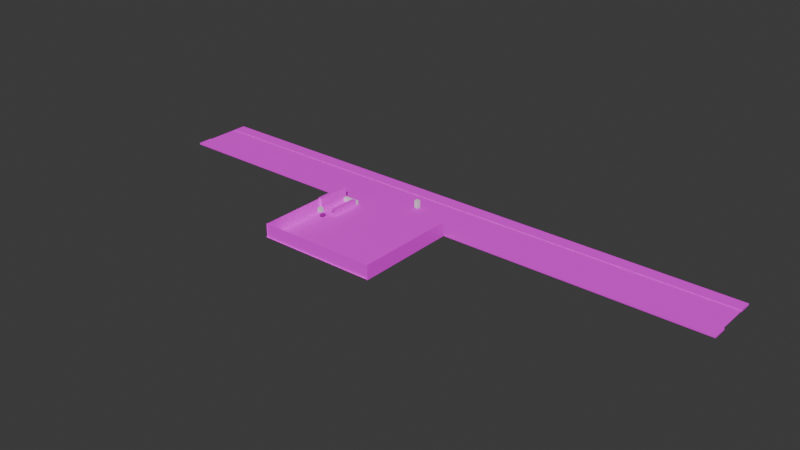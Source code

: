 # Source: Sin_nombre.blend  (saved by Blender 4.5.90; exported with 4.5.12 LTS)
import bpy
from mathutils import Matrix  # noqa: F401  (used for matrix-valued properties, if any)

bpy.ops.wm.read_factory_settings(use_empty=True)
scene = bpy.context.scene
scene.name = 'Scene'

# ---- collections
col_collection = bpy.data.collections.new('Collection'); scene.collection.children.link(col_collection)

# ---- images (referenced by path relative to the original .blend; pixels are not part of the script)
import os
ASSET_DIR = os.environ.get("B2B_ASSET_DIR", "")  # directory of the original .blend (textures are referenced by path, not embedded)
HERE = os.path.dirname(os.path.abspath(__file__))  # packed textures are extracted next to this script under _unpacked/

def load_image(name, relpath, width, height, colorspace="sRGB"):
    """Load a texture the original file referenced (path relative to the .blend, or extracted next to this script)."""
    p = next((c for c in (os.path.join(HERE, relpath), os.path.join(ASSET_DIR, relpath)) if relpath and os.path.exists(c)), "")
    if p:
        img = bpy.data.images.load(p, check_existing=True)
        img.name = name
    else:  # same state as the original file: an image datablock whose file is absent (Cycles renders it pink)
        img = bpy.data.images.new(name, width, height)
        img.source = "FILE"
        img.filepath = "//" + (relpath or name)
    img.colorspace_settings.name = colorspace
    return img
img_piso_carre_png = load_image('Piso Carre.png', 'Piso Carre.png', 1024, 1024, 'sRGB')
img_pared_blanca_png = load_image('Pared blanca.png', 'Pared blanca.png', 1024, 1024, 'sRGB')
img_pared_negra_png_001 = load_image('Pared negra.png.001', 'Pared negra.png', 1024, 1024, 'sRGB')
img_pared_negra_png = load_image('Pared negra.png', 'Pared negra.png', 1024, 1024, 'sRGB')
img_pared_negra_png_002 = load_image('Pared negra.png.002', 'Pared negra.png', 1024, 1024, 'sRGB')
img_madera_good_jpg = load_image('Madera Good.jpg', 'Madera Good.jpg', 1024, 1024, 'sRGB')
img_calle_png = load_image('calle.png', 'calle.png', 1024, 1024, 'sRGB')
img_bereda_difinitiva_png = load_image('Bereda difinitiva.png', 'Bereda difinitiva.png', 1024, 1024, 'sRGB')

# ---- materials (node trees are filled in below, after node groups)
mat_material_015 = bpy.data.materials.new('Material.015')
mat_material_017 = bpy.data.materials.new('Material.017')
mat_material_004 = bpy.data.materials.new('Material.004')
mat_material_006 = bpy.data.materials.new('Material.006')
mat_material_005 = bpy.data.materials.new('Material.005')
mat_material_007 = bpy.data.materials.new('Material.007')
mat_material_008 = bpy.data.materials.new('Material.008')
mat_material_014 = bpy.data.materials.new('Material.014')
mat_material = bpy.data.materials.new('Material')
mat_material.alpha_threshold = 0.0
mat_material.roughness = 0.5
mat_material.line_color = (0.0, 0.0, 0.0, 1.0)
mat_material_001 = bpy.data.materials.new('Material.001')
mat_material_003 = bpy.data.materials.new('Material.003')
mat_material_002 = bpy.data.materials.new('Material.002')

# ---- material node trees
mat_material_015.use_nodes = True; mat_material_015.node_tree.nodes.clear()
_N = mat_material_015.node_tree.nodes; _L = mat_material_015.node_tree.links
n0 = _N.new('ShaderNodeBsdfPrincipled'); n0.name = 'BSDF Principista'; n0.location = (-200, 100)
n0.inputs[2].default_value = 1.0
n1 = _N.new('ShaderNodeOutputMaterial'); n1.name = 'Material'; n1.location = (200, 100)
n2 = _N.new('ShaderNodeTexImage'); n2.name = 'Imagen'; n2.location = (-490, 75)
n2.image = img_piso_carre_png
_L.new(n0.outputs[0], n1.inputs[0])
_L.new(n2.outputs[0], n0.inputs[0])
n1.is_active_output = True
mat_material_017.use_nodes = True; mat_material_017.node_tree.nodes.clear()
_N = mat_material_017.node_tree.nodes; _L = mat_material_017.node_tree.links
n0 = _N.new('ShaderNodeBsdfPrincipled'); n0.name = 'BSDF Principista'; n0.location = (-200, 100)
n0.inputs[2].default_value = 1.0
n1 = _N.new('ShaderNodeOutputMaterial'); n1.name = 'Material'; n1.location = (200, 100)
_L.new(n0.outputs[0], n1.inputs[0])
n1.is_active_output = True
mat_material_004.use_nodes = True; mat_material_004.node_tree.nodes.clear()
_N = mat_material_004.node_tree.nodes; _L = mat_material_004.node_tree.links
n0 = _N.new('ShaderNodeBsdfPrincipled'); n0.name = 'BSDF Principista'; n0.location = (-200, 100)
n0.inputs[2].default_value = 1.0
n1 = _N.new('ShaderNodeOutputMaterial'); n1.name = 'Material'; n1.location = (200, 100)
n2 = _N.new('ShaderNodeTexImage'); n2.name = 'Imagen'; n2.location = (-490, 75)
n2.image = img_pared_blanca_png
_L.new(n0.outputs[0], n1.inputs[0])
_L.new(n2.outputs[0], n0.inputs[0])
n1.is_active_output = True
mat_material_006.use_nodes = True; mat_material_006.node_tree.nodes.clear()
_N = mat_material_006.node_tree.nodes; _L = mat_material_006.node_tree.links
n0 = _N.new('ShaderNodeBsdfPrincipled'); n0.name = 'BSDF Principista'; n0.location = (-200, 100)
n0.inputs[2].default_value = 1.0
n1 = _N.new('ShaderNodeOutputMaterial'); n1.name = 'Material'; n1.location = (200, 100)
n2 = _N.new('ShaderNodeTexImage'); n2.name = 'Imagen'; n2.location = (-490, 75)
n2.image = img_pared_negra_png_001
_L.new(n0.outputs[0], n1.inputs[0])
_L.new(n2.outputs[0], n0.inputs[0])
n1.is_active_output = True
mat_material_005.use_nodes = True; mat_material_005.node_tree.nodes.clear()
_N = mat_material_005.node_tree.nodes; _L = mat_material_005.node_tree.links
n0 = _N.new('ShaderNodeBsdfPrincipled'); n0.name = 'BSDF Principista'; n0.location = (-200, 100)
n0.inputs[2].default_value = 1.0
n1 = _N.new('ShaderNodeOutputMaterial'); n1.name = 'Material'; n1.location = (200, 100)
n2 = _N.new('ShaderNodeTexImage'); n2.name = 'Imagen'; n2.location = (-490, 75)
n2.image = img_pared_negra_png
_L.new(n0.outputs[0], n1.inputs[0])
_L.new(n2.outputs[0], n0.inputs[0])
n1.is_active_output = True
mat_material_007.use_nodes = True; mat_material_007.node_tree.nodes.clear()
_N = mat_material_007.node_tree.nodes; _L = mat_material_007.node_tree.links
n0 = _N.new('ShaderNodeBsdfPrincipled'); n0.name = 'BSDF Principista'; n0.location = (-200, 100)
n0.inputs[2].default_value = 1.0
n1 = _N.new('ShaderNodeOutputMaterial'); n1.name = 'Material'; n1.location = (200, 100)
n2 = _N.new('ShaderNodeTexImage'); n2.name = 'Imagen'; n2.location = (-490, 75)
n2.image = img_pared_negra_png_002
_L.new(n0.outputs[0], n1.inputs[0])
_L.new(n2.outputs[0], n0.inputs[0])
n1.is_active_output = True
mat_material_008.use_nodes = True; mat_material_008.node_tree.nodes.clear()
_N = mat_material_008.node_tree.nodes; _L = mat_material_008.node_tree.links
n0 = _N.new('ShaderNodeBsdfPrincipled'); n0.name = 'BSDF Principista'; n0.location = (-200, 100)
n1 = _N.new('ShaderNodeOutputMaterial'); n1.name = 'Material'; n1.location = (200, 100)
n2 = _N.new('ShaderNodeTexImage'); n2.name = 'Imagen'; n2.location = (-490, 75)
n2.image = img_madera_good_jpg
_L.new(n0.outputs[0], n1.inputs[0])
_L.new(n2.outputs[0], n0.inputs[0])
n1.is_active_output = True
mat_material_014.use_nodes = True; mat_material_014.node_tree.nodes.clear()
_N = mat_material_014.node_tree.nodes; _L = mat_material_014.node_tree.links
n0 = _N.new('ShaderNodeBsdfPrincipled'); n0.name = 'BSDF Principista'; n0.location = (-200, 100)
n0.inputs[2].default_value = 1.0
n1 = _N.new('ShaderNodeOutputMaterial'); n1.name = 'Material'; n1.location = (200, 100)
n2 = _N.new('ShaderNodeTexImage'); n2.name = 'Imagen'; n2.location = (-490, 75)
n2.image = img_madera_good_jpg
_L.new(n0.outputs[0], n1.inputs[0])
_L.new(n2.outputs[0], n0.inputs[0])
n1.is_active_output = True
mat_material.use_nodes = True; mat_material.node_tree.nodes.clear()
_N = mat_material.node_tree.nodes; _L = mat_material.node_tree.links
n0 = _N.new('ShaderNodeOutputMaterial'); n0.name = 'Material Output'; n0.location = (200, 100)
n1 = _N.new('ShaderNodeBsdfPrincipled'); n1.name = 'Principled BSDF'; n1.location = (-200, 100)
n1.inputs[3].default_value = 1.45
_L.new(n1.outputs[0], n0.inputs[0])
n0.is_active_output = True
mat_material_001.use_nodes = True; mat_material_001.node_tree.nodes.clear()
_N = mat_material_001.node_tree.nodes; _L = mat_material_001.node_tree.links
n0 = _N.new('ShaderNodeBsdfPrincipled'); n0.name = 'Principled BSDF'; n0.location = (-200, 100)
n0.inputs[2].default_value = 1.0
n1 = _N.new('ShaderNodeOutputMaterial'); n1.name = 'Material Output'; n1.location = (200, 100)
n2 = _N.new('ShaderNodeTexImage'); n2.name = 'Image Texture'; n2.location = (-490, 75)
n2.image = img_calle_png
_L.new(n0.outputs[0], n1.inputs[0])
_L.new(n2.outputs[0], n0.inputs[0])
n1.is_active_output = True
mat_material_003.use_nodes = True; mat_material_003.node_tree.nodes.clear()
_N = mat_material_003.node_tree.nodes; _L = mat_material_003.node_tree.links
n0 = _N.new('ShaderNodeBsdfPrincipled'); n0.name = 'Principled BSDF'; n0.location = (-200, 100)
n0.inputs[2].default_value = 1.0
n1 = _N.new('ShaderNodeOutputMaterial'); n1.name = 'Material Output'; n1.location = (200, 100)
n2 = _N.new('ShaderNodeTexImage'); n2.name = 'Image Texture'; n2.location = (-490, 75)
n2.image = img_bereda_difinitiva_png
_L.new(n0.outputs[0], n1.inputs[0])
_L.new(n2.outputs[0], n0.inputs[0])
n1.is_active_output = True
mat_material_002.use_nodes = True; mat_material_002.node_tree.nodes.clear()
_N = mat_material_002.node_tree.nodes; _L = mat_material_002.node_tree.links
n0 = _N.new('ShaderNodeBsdfPrincipled'); n0.name = 'Principled BSDF'; n0.location = (-200, 100)
n0.inputs[2].default_value = 1.0
n1 = _N.new('ShaderNodeOutputMaterial'); n1.name = 'Material Output'; n1.location = (200, 100)
n2 = _N.new('ShaderNodeTexImage'); n2.name = 'Image Texture'; n2.location = (-490, 75)
n2.image = img_bereda_difinitiva_png
_L.new(n0.outputs[0], n1.inputs[0])
_L.new(n2.outputs[0], n0.inputs[0])
n1.is_active_output = True

# ---- world
world_world = bpy.data.worlds.new('World'); scene.world = world_world
world_world.use_nodes = True; world_world.node_tree.nodes.clear()
_N = world_world.node_tree.nodes; _L = world_world.node_tree.links
n0 = _N.new('ShaderNodeOutputWorld'); n0.name = 'World Output'; n0.location = (200, 100)
n1 = _N.new('ShaderNodeBackground'); n1.name = 'Background'; n1.location = (-200, 100)
n1.inputs[0].default_value = (0.05088, 0.05088, 0.05088, 1.0)
_L.new(n1.outputs[0], n0.inputs[0])
n0.is_active_output = True
world_world.color = (0.05088, 0.05088, 0.05088)
world_world.sun_shadow_jitter_overblur = 0.0

# ---- meshes
me_plano = bpy.data.meshes.new('Plano')
me_plano.from_pydata([(-1.0, -1.0, 0.0), (1.0, -1.0, 0.0), (-1.0, 1.0, 0.0), (1.0, 1.0, 0.0)], [], [(0, 1, 3, 2)])
_uv = me_plano.uv_layers.new(name='MapaUV')
_uv.uv.foreach_set('vector', [-16.58, -17.46, 17.58, -17.46, 17.58, 18.46, -16.58, 18.46])
me_plano.materials.append(mat_material_015)
me_plano.update()
me_cubo = bpy.data.meshes.new('Cubo')
me_cubo.from_pydata([(-0.5875, -1.0, -1.0), (-0.5875, -1.0, 1.0), (-0.5875, 1.0, -1.0), (-0.5875, 1.0, 1.0), (1.0, -1.0, -1.0), (1.0, -1.0, 1.0), (1.0, 1.0, -1.0), (1.0, 1.0, 1.0)], [], [(0, 1, 3, 2), (2, 3, 7, 6), (6, 7, 5, 4), (4, 5, 1, 0), (2, 6, 4, 0), (7, 3, 1, 5)])
_uv = me_cubo.uv_layers.new(name='MapaUV')
_uv.uv.foreach_set('vector', [0.375, 0.0, 0.625, 0.0, 0.625, 0.25, 0.375, 0.25, 0.375, 0.25, 0.625, 0.25, 0.625, 0.5, 0.375, 0.5, 0.375, 0.5, 0.625, 0.5, 0.625, 0.75, 0.375, 0.75, 0.375, 0.75, 0.625, 0.75, 0.625, 1.0, 0.375, 1.0, 0.125, 0.5, 0.375, 0.5, 0.375, 0.75, 0.125, 0.75, 0.625, 0.5, 0.875, 0.5, 0.875, 0.75, 0.625, 0.75])
me_cubo.materials.append(mat_material_017)
me_cubo.update()
me_cubo_001 = bpy.data.meshes.new('Cubo.001')
me_cubo_001.from_pydata([(-1.246, 1.006, -1.0), (-1.246, 1.006, 7.372), (-1.246, -0.9981, -1.0), (-1.246, -0.9981, 7.372), (0.9578, 1.006, -1.0), (0.9578, 1.006, 7.372), (0.9575, -0.9989, -1.0), (0.9575, -0.9989, 7.372)], [], [(0, 1, 3, 2), (2, 3, 7, 6), (6, 7, 5, 4), (4, 5, 1, 0), (2, 6, 4, 0), (7, 3, 1, 5)])
_uv = me_cubo_001.uv_layers.new(name='MapaUV')
_uv.uv.foreach_set('vector', [0.375, 0.0, 0.625, 0.0, 0.625, 0.25, 0.375, 0.25, 0.375, 0.25, 0.625, 0.25, 0.625, 0.5, 0.375, 0.5, 0.375, 0.5, 0.625, 0.5, 0.625, 0.75, 0.375, 0.75, 0.375, 0.75, 0.625, 0.75, 0.625, 1.0, 0.375, 1.0, 0.125, 0.5, 0.375, 0.5, 0.375, 0.75, 0.125, 0.75, 0.625, 0.5, 0.875, 0.5, 0.875, 0.75, 0.625, 0.75])
me_cubo_001.materials.append(mat_material_004)
me_cubo_001.update()
me_plano_004 = bpy.data.meshes.new('Plano.004')
me_plano_004.from_pydata([(-1.0, -1.0, 0.0), (1.0, -1.0, 0.0), (-1.0, 1.0, 0.0), (1.0, 1.0, 0.0), (1.031, -0.9928, 58.12), (-0.9687, -0.9928, 58.14), (1.031, 0.3102, 58.12), (-0.9687, 0.3102, 58.14), (-0.9672, -0.9865, 58.62), (1.03, -0.9865, 58.61), (-0.9988, -0.9865, -0.03672), (0.9988, -0.9865, -0.05025)], [], [(0, 1, 3, 2), (4, 5, 7, 6), (8, 9, 11, 10)])
me_plano_004.polygons.foreach_set('material_index', [0, 1, 2])
_uv = me_plano_004.uv_layers.new(name='MapaUV')
_uv.uv.foreach_set('vector', [-0.2945, -3.465, 1.294, -3.465, 1.294, 4.465, -0.2945, 4.465, -0.2945, -3.465, 1.294, -3.465, 1.294, 4.465, -0.2945, 4.465, -0.2945, -3.465, 1.294, -3.465, 1.294, 4.465, -0.2945, 4.465])
me_plano_004.materials.append(mat_material_006)
me_plano_004.materials.append(mat_material_005)
me_plano_004.materials.append(mat_material_007)
me_plano_004.update()
me_cubo_002 = bpy.data.meshes.new('Cubo.002')
me_cubo_002.from_pydata([(-1.0, -1.0, -1.0), (-1.0, -1.0, 1.0), (-1.0, 1.0, -1.0), (-1.0, 1.0, 1.0), (1.0, -1.0, -1.0), (1.0, -1.0, 1.0), (1.0, 1.0, -1.0), (1.0, 1.0, 1.0), (-20.62, -1.02, 1.034), (0.4469, -1.02, 1.034), (-20.62, 0.9974, 1.034), (0.4469, 0.9974, 1.034)], [], [(0, 1, 3, 2), (2, 3, 7, 6), (6, 7, 5, 4), (4, 5, 1, 0), (2, 6, 4, 0), (7, 3, 1, 5), (8, 9, 11, 10)])
me_cubo_002.polygons.foreach_set('material_index', [0, 0, 0, 0, 0, 0, 1])
_uv = me_cubo_002.uv_layers.new(name='MapaUV')
_uv.uv.foreach_set('vector', [0.2412, -0.5385, 0.7588, -0.5385, 0.7588, -0.01924, 0.2412, -0.01924, 0.2412, -0.01924, 0.7588, -0.01924, 0.7588, 0.5, 0.2412, 0.5, 0.2412, 0.5, 0.7588, 0.5, 0.7588, 1.019, 0.2412, 1.019, 0.2412, 1.019, 0.7588, 1.019, 0.7588, 1.538, 0.2412, 1.538, -0.2763, 0.5, 0.2412, 0.5, 0.2412, 1.019, -0.2763, 1.019, 0.7588, 0.5, 1.276, 0.5, 1.276, 1.019, 0.7588, 1.019, 0.0149, -0.5032, 0.9851, -0.5032, 0.9851, 1.503, 0.0149, 1.503])
me_cubo_002.materials.append(mat_material_008)
me_cubo_002.materials.append(mat_material_014)
me_cubo_002.update()
me_cubo_003 = bpy.data.meshes.new('Cubo.003')
me_cubo_003.from_pydata([(-1.0, -1.0, -1.0), (-1.0, -1.0, 1.0), (-1.0, 1.0, -1.0), (-1.0, 1.0, 1.0), (1.0, -1.0, -1.0), (1.0, -1.0, 1.0), (1.0, 1.0, -1.0), (1.0, 1.0, 1.0)], [], [(0, 1, 3, 2), (2, 3, 7, 6), (6, 7, 5, 4), (4, 5, 1, 0), (2, 6, 4, 0), (7, 3, 1, 5)])
_uv = me_cubo_003.uv_layers.new(name='MapaUV')
_uv.uv.foreach_set('vector', [0.375, 0.0, 0.625, 0.0, 0.625, 0.25, 0.375, 0.25, 0.375, 0.25, 0.625, 0.25, 0.625, 0.5, 0.375, 0.5, 0.375, 0.5, 0.625, 0.5, 0.625, 0.75, 0.375, 0.75, 0.375, 0.75, 0.625, 0.75, 0.625, 1.0, 0.375, 1.0, 0.125, 0.5, 0.375, 0.5, 0.375, 0.75, 0.125, 0.75, 0.625, 0.5, 0.875, 0.5, 0.875, 0.75, 0.625, 0.75])
me_cubo_003.update()
me_cube = bpy.data.meshes.new('Cube')
me_cube.from_pydata([(1.0, 1.0, 2.914), (1.0, 1.0, -1.0), (1.0, -1.0, 2.914), (1.0, -1.0, -1.0), (-1.0, 1.0, 2.914), (-1.0, 1.0, -1.0), (-1.0, -1.0, 2.914), (-1.0, -1.0, -1.0)], [], [(0, 4, 6, 2), (3, 2, 6, 7), (7, 6, 4, 5), (5, 1, 3, 7), (1, 0, 2, 3), (5, 4, 0, 1)])
_uv = me_cube.uv_layers.new(name='UVMap')
_uv.uv.foreach_set('vector', [0.625, 0.5, 0.875, 0.5, 0.875, 0.75, 0.625, 0.75, 0.375, 0.75, 0.625, 0.75, 0.625, 1.0, 0.375, 1.0, 0.375, 0.0, 0.625, 0.0, 0.625, 0.25, 0.375, 0.25, 0.125, 0.5, 0.375, 0.5, 0.375, 0.75, 0.125, 0.75, 0.375, 0.5, 0.625, 0.5, 0.625, 0.75, 0.375, 0.75, 0.375, 0.25, 0.625, 0.25, 0.625, 0.5, 0.375, 0.5])
me_cube.materials.append(mat_material)
me_cube.use_mirror_vertex_groups = False
me_cube.update()
me_plane = bpy.data.meshes.new('Plane')
me_plane.from_pydata([(-1.0, -1.0, 0.0), (1.0, -1.0, 0.0), (-1.0, 1.0, 0.0), (1.0, 1.0, 0.0)], [], [(0, 1, 3, 2)])
_uv = me_plane.uv_layers.new(name='UVMap')
_uv.uv.foreach_set('vector', [-4.319, -0.2404, 5.319, -0.2404, 5.319, 1.24, -4.319, 1.24])
me_plane.materials.append(mat_material_001)
me_plane.update()
me_cube_002 = bpy.data.meshes.new('Cube.002')
me_cube_002.from_pydata([(-1.0, -1.0, -1.0), (-1.0, -1.0, 1.0), (-1.0, 1.0, -1.0), (-1.0, 1.0, 1.0), (1.0, -1.0, -1.0), (1.0, -1.0, 1.0), (1.0, 1.0, -1.0), (1.0, 1.0, 1.0), (-1.004, -8.337, -1.0), (-1.004, -8.337, 1.0), (-1.004, -6.053, -1.0), (-1.004, -6.053, 1.0), (1.004, -8.337, -1.0), (1.004, -8.337, 1.0), (1.004, -6.053, -1.0), (1.004, -6.053, 1.0)], [], [(0, 1, 3, 2), (2, 3, 7, 6), (6, 7, 5, 4), (4, 5, 1, 0), (2, 6, 4, 0), (7, 3, 1, 5), (8, 9, 11, 10), (10, 11, 15, 14), (14, 15, 13, 12), (12, 13, 9, 8), (10, 14, 12, 8), (15, 11, 9, 13)])
me_cube_002.polygons.foreach_set('material_index', [0, 0, 0, 0, 0, 0, 1, 1, 1, 1, 1, 1])
_uv = me_cube_002.uv_layers.new(name='UVMap')
_uv.uv.foreach_set('vector', [-15.13, -3.074, 16.13, -3.074, 16.13, -1.287, -15.13, -1.287, -15.13, -1.287, 16.13, -1.287, 16.13, 0.5, -15.13, 0.5, -15.13, 0.5, 16.13, 0.5, 16.13, 2.287, -15.13, 2.287, -15.13, 2.287, 16.13, 2.287, 16.13, 4.074, -15.13, 4.074, -46.38, 0.5, -15.13, 0.5, -15.13, 2.287, -46.38, 2.287, 16.13, 0.5, 47.38, 0.5, 47.38, 2.287, 16.13, 2.287, -16.27, -3.074, 17.27, -3.074, 17.27, -1.287, -16.27, -1.287, -16.27, -1.287, 17.27, -1.287, 17.27, 0.5, -16.27, 0.5, -16.27, 0.5, 17.27, 0.5, 17.27, 2.287, -16.27, 2.287, -16.27, 2.287, 17.27, 2.287, 17.27, 4.074, -16.27, 4.074, -49.82, 0.5, -16.27, 0.5, -16.27, 2.287, -49.82, 2.287, 17.27, 0.5, 50.82, 0.5, 50.82, 2.287, 17.27, 2.287])
me_cube_002.materials.append(mat_material_003)
me_cube_002.materials.append(mat_material_002)
me_cube_002.update()

# ---- objects
ob_piso_carre = bpy.data.objects.new('Piso Carre', me_plano)
ob_cubo = bpy.data.objects.new('Cubo', me_cubo)
ob_pared_blanca = bpy.data.objects.new('Pared blanca', me_cubo_001)
ob_pared_negra_001 = bpy.data.objects.new('Pared Negra.001', me_plano_004)
ob_cubo_001 = bpy.data.objects.new('Cubo.001', me_cubo_002)
ob_cubo_002 = bpy.data.objects.new('Cubo.002', me_cubo_003)
ob_player = bpy.data.objects.new('Player', me_cube)
ob_calle = bpy.data.objects.new('Calle', me_plane)
ob_la_misma_bereda = bpy.data.objects.new('La misma bereda', me_cube_002)

# ---- transforms, parenting, visibility, modifiers, constraints
ob_piso_carre.location = (-13.5, -40.56, 0.816)
ob_piso_carre.scale = (30.74, 27.11, 0.7589)
ob_cubo.location = (-39.31, -16.01, 1.713)
ob_cubo.scale = (4.882, 1.0, 0.8915)
ob_pared_blanca.location = (-43.16, -22.62, 1.713)
ob_pared_blanca.rotation_euler = (0.0, -0.0, 1.571)
ob_pared_blanca.scale = (7.878, 1.044, 0.8081)
ob_pared_negra_001.location = (17.33, -40.58, 4.013)
ob_pared_negra_001.rotation_euler = (-0.0, -1.573, -0.0)
ob_pared_negra_001.scale = (3.7, 27.02, 1.044)
ob_cubo_001.location = (-34.36, -24.7, 2.238)
ob_cubo_001.scale = (0.09908, 7.735, 1.41)
ob_cubo_002.location = (-34.1, -41.61, 7.942)
ob_player.location = (-9.894, 0.2141, 1.842)
ob_player.lock_rotations_4d = False
ob_player.empty_display_type = 'ARROWS'
ob_player.lineart.crease_threshold = 0.0
ob_calle.location = (-0.263, 2.727, 0.48)
ob_calle.scale = (151.4, 8.639, 1.0)
ob_la_misma_bereda.location = (0.0, 14.84, 0.3634)
ob_la_misma_bereda.scale = (151.1, 3.414, 0.4394)

# ---- collection membership
scene.collection.objects.link(ob_piso_carre)
scene.collection.objects.link(ob_cubo)
scene.collection.objects.link(ob_pared_blanca)
scene.collection.objects.link(ob_pared_negra_001)
scene.collection.objects.link(ob_cubo_001)
scene.collection.objects.link(ob_cubo_002)
col_collection.objects.link(ob_player)
col_collection.objects.link(ob_calle)
col_collection.objects.link(ob_la_misma_bereda)

# ---- scene / render settings (as saved in the file)
scene.frame_start = 1; scene.frame_end = 250; scene.frame_set(-3)
scene.render.engine = 'BLENDER_EEVEE_NEXT'
bpy.context.view_layer.update()

# ---- added for rendering (the .blend has no active camera and no usable light): camera, sun
cam_auto = bpy.data.cameras.new('AutoCamera')
cam_auto.lens = 50.0
cam_auto.sensor_width = 36.0
cam_auto.clip_end = 5120.85
ob_auto_camera = bpy.data.objects.new('AutoCamera', cam_auto)
scene.collection.objects.link(ob_auto_camera)
ob_auto_camera.location = (291.787, -374.85, 237.863)
ob_auto_camera.rotation_euler = (1.09748, -7.21219e-08, 0.694738)
scene.camera = ob_auto_camera
light_auto_sun = bpy.data.lights.new('AutoSun', 'SUN')
light_auto_sun.energy = 3.0
light_auto_sun.angle = 0.0523599
ob_auto_sun = bpy.data.objects.new('AutoSun', light_auto_sun)
scene.collection.objects.link(ob_auto_sun)
ob_auto_sun.rotation_euler = (0.872665, 0.174533, 0.523599)
bpy.context.view_layer.update()
